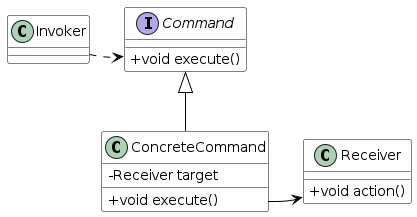

The diagram above was rendered by PlantUML. Its source (embedded in the PNG):
@startuml
skinparam class {
	BackgroundColor White
	ArrowColor Black
	BorderColor Black
}

skinparam classAttributeIconSize 0

together {
  class Invoker

  interface Command
  Command : +void execute()
}

together {
  class ConcreteCommand
  ConcreteCommand : -Receiver target
  ConcreteCommand : +void execute()

  class Receiver
  Receiver : +void action()
}

Invoker ..> Command
Invoker -[hidden] Command
Command <|-- ConcreteCommand
ConcreteCommand --> Receiver
ConcreteCommand -[hidden] Receiver

@enduml